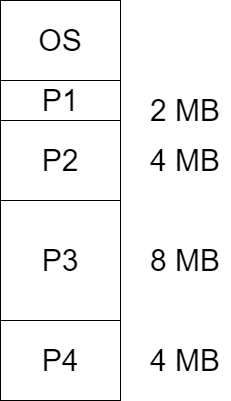

The diagram above was exported from draw.io. Its source (the exported page's mxGraphModel, read from the mxfile embedded in the PNG):
<mxGraphModel dx="782" dy="437" grid="1" gridSize="10" guides="1" tooltips="1" connect="1" arrows="1" fold="1" page="1" pageScale="1" pageWidth="827" pageHeight="1169" math="0" shadow="0">
  <root>
    <mxCell id="0" />
    <mxCell id="1" parent="0" />
    <mxCell id="AB6eDOcvRH5_xspJtzTU-1" value="&lt;font style=&quot;font-size: 30px&quot;&gt;OS&lt;/font&gt;" style="rounded=0;whiteSpace=wrap;html=1;" parent="1" vertex="1">
      <mxGeometry x="120" y="640" width="120" height="80" as="geometry" />
    </mxCell>
    <mxCell id="AB6eDOcvRH5_xspJtzTU-3" value="" style="rounded=0;whiteSpace=wrap;html=1;" parent="1" vertex="1">
      <mxGeometry x="120" y="720" width="120" height="40" as="geometry" />
    </mxCell>
    <mxCell id="AB6eDOcvRH5_xspJtzTU-4" value="" style="rounded=0;whiteSpace=wrap;html=1;" parent="1" vertex="1">
      <mxGeometry x="120" y="760" width="120" height="80" as="geometry" />
    </mxCell>
    <mxCell id="AB6eDOcvRH5_xspJtzTU-5" value="" style="rounded=0;whiteSpace=wrap;html=1;" parent="1" vertex="1">
      <mxGeometry x="120" y="840" width="120" height="120" as="geometry" />
    </mxCell>
    <mxCell id="AB6eDOcvRH5_xspJtzTU-6" value="" style="rounded=0;whiteSpace=wrap;html=1;" parent="1" vertex="1">
      <mxGeometry x="120" y="960" width="120" height="80" as="geometry" />
    </mxCell>
    <mxCell id="AB6eDOcvRH5_xspJtzTU-10" value="&lt;font style=&quot;font-size: 30px&quot;&gt;P1&lt;/font&gt;" style="text;html=1;strokeColor=none;fillColor=none;align=center;verticalAlign=middle;whiteSpace=wrap;rounded=0;" parent="1" vertex="1">
      <mxGeometry x="160" y="730" width="40" height="20" as="geometry" />
    </mxCell>
    <mxCell id="AB6eDOcvRH5_xspJtzTU-11" value="&lt;font style=&quot;font-size: 30px&quot;&gt;2 MB&lt;/font&gt;" style="text;html=1;strokeColor=none;fillColor=none;align=center;verticalAlign=middle;whiteSpace=wrap;rounded=0;" parent="1" vertex="1">
      <mxGeometry x="260" y="740" width="90" height="20" as="geometry" />
    </mxCell>
    <mxCell id="AB6eDOcvRH5_xspJtzTU-12" value="&lt;font style=&quot;font-size: 30px&quot;&gt;4 MB&lt;/font&gt;" style="text;html=1;strokeColor=none;fillColor=none;align=center;verticalAlign=middle;whiteSpace=wrap;rounded=0;" parent="1" vertex="1">
      <mxGeometry x="260" y="790" width="90" height="20" as="geometry" />
    </mxCell>
    <mxCell id="AB6eDOcvRH5_xspJtzTU-13" value="&lt;font style=&quot;font-size: 30px&quot;&gt;8 MB&lt;/font&gt;" style="text;html=1;strokeColor=none;fillColor=none;align=center;verticalAlign=middle;whiteSpace=wrap;rounded=0;" parent="1" vertex="1">
      <mxGeometry x="260" y="890" width="90" height="20" as="geometry" />
    </mxCell>
    <mxCell id="AB6eDOcvRH5_xspJtzTU-14" value="&lt;font style=&quot;font-size: 30px&quot;&gt;4 MB&lt;/font&gt;" style="text;html=1;strokeColor=none;fillColor=none;align=center;verticalAlign=middle;whiteSpace=wrap;rounded=0;" parent="1" vertex="1">
      <mxGeometry x="260" y="990" width="90" height="20" as="geometry" />
    </mxCell>
    <mxCell id="kBI8JtFkepji5H75BN9r-1" value="&lt;font style=&quot;font-size: 30px&quot;&gt;P2&lt;br&gt;&lt;/font&gt;" style="text;html=1;strokeColor=none;fillColor=none;align=center;verticalAlign=middle;whiteSpace=wrap;rounded=0;" vertex="1" parent="1">
      <mxGeometry x="160" y="790" width="40" height="20" as="geometry" />
    </mxCell>
    <mxCell id="kBI8JtFkepji5H75BN9r-2" value="&lt;font style=&quot;font-size: 30px&quot;&gt;P3&lt;/font&gt;" style="text;html=1;strokeColor=none;fillColor=none;align=center;verticalAlign=middle;whiteSpace=wrap;rounded=0;" vertex="1" parent="1">
      <mxGeometry x="160" y="890" width="40" height="20" as="geometry" />
    </mxCell>
    <mxCell id="kBI8JtFkepji5H75BN9r-3" value="&lt;font style=&quot;font-size: 30px&quot;&gt;P4&lt;/font&gt;" style="text;html=1;strokeColor=none;fillColor=none;align=center;verticalAlign=middle;whiteSpace=wrap;rounded=0;" vertex="1" parent="1">
      <mxGeometry x="160" y="990" width="40" height="20" as="geometry" />
    </mxCell>
  </root>
</mxGraphModel>